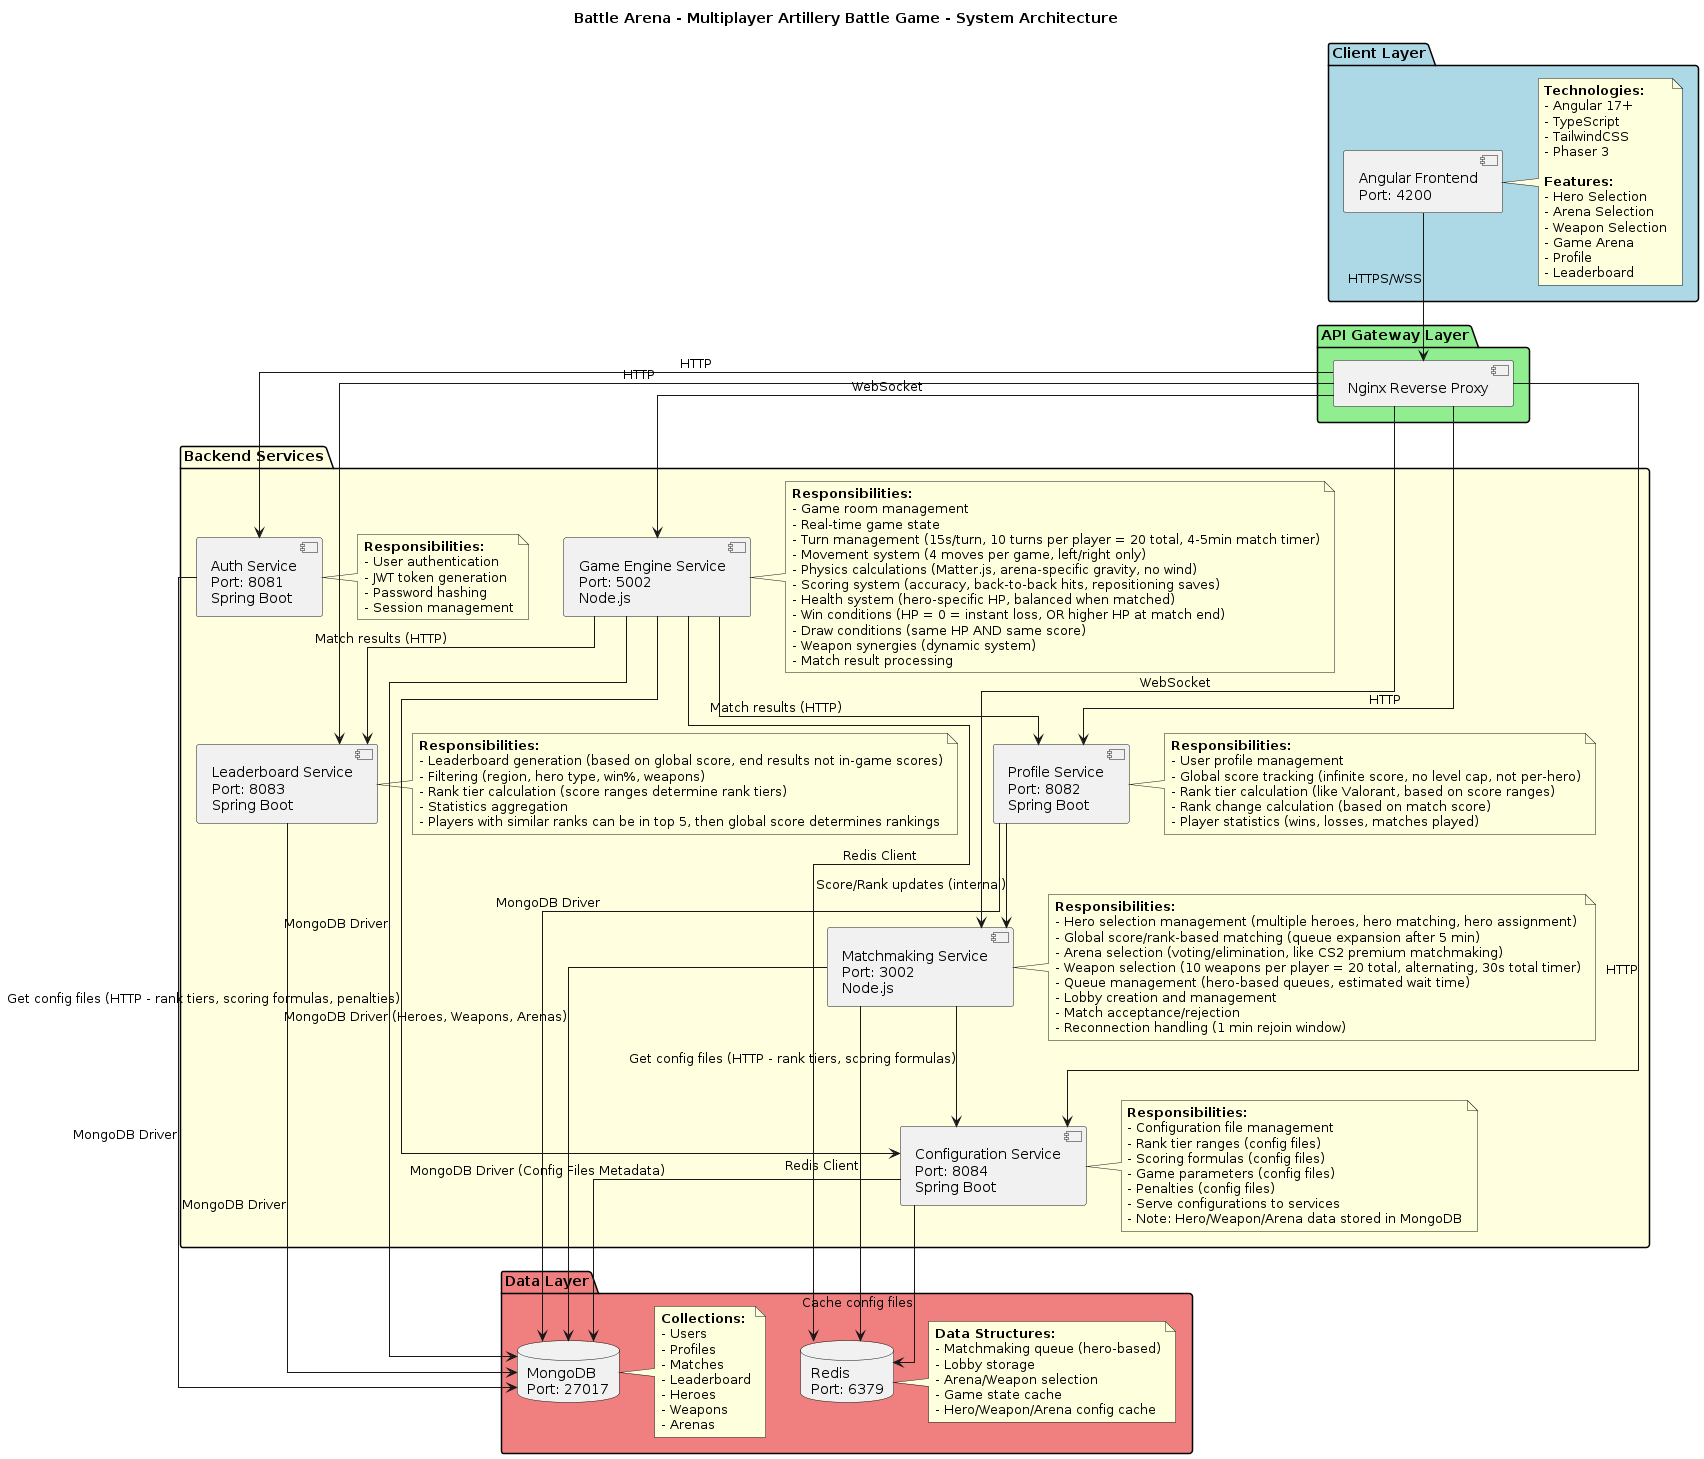

The diagram above was rendered by PlantUML. Its source (embedded in the PNG):
@startuml System Architecture
!define RECTANGLE class
skinparam classAttributeIconSize 0
skinparam linetype ortho

title Battle Arena - Multiplayer Artillery Battle Game - System Architecture

package "Client Layer" #LightBlue {
  [Angular Frontend\nPort: 4200] as Frontend
  note right of Frontend
    **Technologies:**
    - Angular 17+
    - TypeScript
    - TailwindCSS
    - Phaser 3
    
    **Features:**
    - Hero Selection
    - Arena Selection
    - Weapon Selection
    - Game Arena
    - Profile
    - Leaderboard
  end note
}

package "API Gateway Layer" #LightGreen {
  [Nginx Reverse Proxy] as Gateway
}

package "Backend Services" #LightYellow {
  [Auth Service\nPort: 8081\nSpring Boot] as Auth
  [Profile Service\nPort: 8082\nSpring Boot] as Profile
  [Leaderboard Service\nPort: 8083\nSpring Boot] as Leaderboard
  [Matchmaking Service\nPort: 3002\nNode.js] as Matchmaking
  [Game Engine Service\nPort: 5002\nNode.js] as GameEngine
  [Configuration Service\nPort: 8084\nSpring Boot] as Config
  
  note right of Auth
    **Responsibilities:**
    - User authentication
    - JWT token generation
    - Password hashing
    - Session management
  end note
  
  note right of Profile
    **Responsibilities:**
    - User profile management
    - Global score tracking (infinite score, no level cap, not per-hero)
    - Rank tier calculation (like Valorant, based on score ranges)
    - Rank change calculation (based on match score)
    - Player statistics (wins, losses, matches played)
  end note
  
  note right of Leaderboard
    **Responsibilities:**
    - Leaderboard generation (based on global score, end results not in-game scores)
    - Filtering (region, hero type, win%, weapons)
    - Rank tier calculation (score ranges determine rank tiers)
    - Statistics aggregation
    - Players with similar ranks can be in top 5, then global score determines rankings
  end note
  
  note right of Matchmaking
    **Responsibilities:**
    - Hero selection management (multiple heroes, hero matching, hero assignment)
    - Global score/rank-based matching (queue expansion after 5 min)
    - Arena selection (voting/elimination, like CS2 premium matchmaking)
    - Weapon selection (10 weapons per player = 20 total, alternating, 30s total timer)
    - Queue management (hero-based queues, estimated wait time)
    - Lobby creation and management
    - Match acceptance/rejection
    - Reconnection handling (1 min rejoin window)
  end note
  
  note right of GameEngine
    **Responsibilities:**
    - Game room management
    - Real-time game state
    - Turn management (15s/turn, 10 turns per player = 20 total, 4-5min match timer)
    - Movement system (4 moves per game, left/right only)
    - Physics calculations (Matter.js, arena-specific gravity, no wind)
    - Scoring system (accuracy, back-to-back hits, repositioning saves)
    - Health system (hero-specific HP, balanced when matched)
    - Win conditions (HP = 0 = instant loss, OR higher HP at match end)
    - Draw conditions (same HP AND same score)
    - Weapon synergies (dynamic system)
    - Match result processing
  end note
  
  note right of Config
    **Responsibilities:**
    - Configuration file management
    - Rank tier ranges (config files)
    - Scoring formulas (config files)
    - Game parameters (config files)
    - Penalties (config files)
    - Serve configurations to services
    - Note: Hero/Weapon/Arena data stored in MongoDB
  end note
}

package "Data Layer" #LightCoral {
  database "MongoDB\nPort: 27017" as MongoDB
  database "Redis\nPort: 6379" as Redis
  
  note right of MongoDB
    **Collections:**
    - Users
    - Profiles
    - Matches
    - Leaderboard
    - Heroes
    - Weapons
    - Arenas
  end note
  
  note right of Redis
    **Data Structures:**
    - Matchmaking queue (hero-based)
    - Lobby storage
    - Arena/Weapon selection
    - Game state cache
    - Hero/Weapon/Arena config cache
  end note
}

Frontend --> Gateway : HTTPS/WSS
Gateway --> Auth : HTTP
Gateway --> Profile : HTTP
Gateway --> Leaderboard : HTTP
Gateway --> Matchmaking : WebSocket
Gateway --> GameEngine : WebSocket
Gateway --> Config : HTTP

Auth --> MongoDB : MongoDB Driver
Profile --> MongoDB : MongoDB Driver
Leaderboard --> MongoDB : MongoDB Driver
Matchmaking --> Redis : Redis Client
Matchmaking --> MongoDB : MongoDB Driver (Heroes, Weapons, Arenas)
GameEngine --> MongoDB : MongoDB Driver
GameEngine --> Redis : Redis Client
Config --> MongoDB : MongoDB Driver (Config Files Metadata)

Profile --> Matchmaking : Score/Rank updates (internal)
GameEngine --> Profile : Match results (HTTP)
GameEngine --> Leaderboard : Match results (HTTP)
Matchmaking --> Config : Get config files (HTTP - rank tiers, scoring formulas)
GameEngine --> Config : Get config files (HTTP - rank tiers, scoring formulas, penalties)
Config --> Redis : Cache config files

@enduml